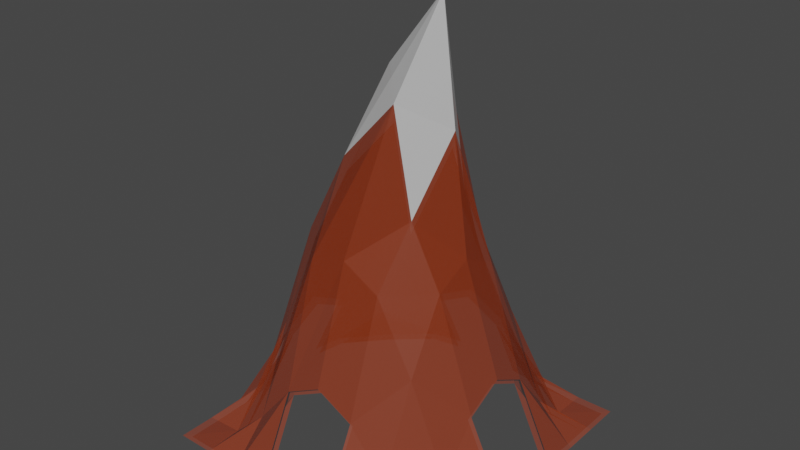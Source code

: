 # Source: Monta_a2tunel.blend  (saved by Blender 2.81.16; exported with 4.5.12 LTS)
import bpy
from mathutils import Matrix  # noqa: F401  (used for matrix-valued properties, if any)

bpy.ops.wm.read_factory_settings(use_empty=True)
scene = bpy.context.scene
scene.name = 'Scene'

# ---- collections
col_collection = bpy.data.collections.new('Collection'); scene.collection.children.link(col_collection)

# ---- materials (node trees are filled in below, after node groups)
mat_material_003 = bpy.data.materials.new('Material.003')
mat_material_003.use_transparent_shadow = False
mat_material_004 = bpy.data.materials.new('Material.004')
mat_material_004.use_transparent_shadow = False
mat_material_001 = bpy.data.materials.new('Material.001')
mat_material_001.use_transparent_shadow = False
mat_material_000 = bpy.data.materials.new('Material.000')
mat_material_000.use_transparent_shadow = False

# ---- material node trees
mat_material_003.use_nodes = True; mat_material_003.node_tree.nodes.clear()
_N = mat_material_003.node_tree.nodes; _L = mat_material_003.node_tree.links
n0 = _N.new('ShaderNodeOutputMaterial'); n0.name = 'Material Output'; n0.location = (300, 300)
n1 = _N.new('ShaderNodeBsdfPrincipled'); n1.name = 'Principled BSDF'; n1.location = (10, 300)
n1.distribution = 'GGX'
n1.subsurface_method = 'BURLEY'
n1.inputs[0].default_value = (0.3972, 0.05097, 0.008366, 1.0)
n1.inputs[3].default_value = 1.45
n1.inputs[4].default_value = 0.5
n1.inputs[27].default_value = (0.0, 0.0, 0.0, 1.0)
n1.inputs[28].default_value = 1.0
_L.new(n1.outputs[0], n0.inputs[0])
n0.is_active_output = True
mat_material_004.use_nodes = True; mat_material_004.node_tree.nodes.clear()
_N = mat_material_004.node_tree.nodes; _L = mat_material_004.node_tree.links
n0 = _N.new('ShaderNodeOutputMaterial'); n0.name = 'Material Output'; n0.location = (300, 300)
n1 = _N.new('ShaderNodeBsdfPrincipled'); n1.name = 'Principled BSDF'; n1.location = (10, 300)
n1.distribution = 'GGX'
n1.subsurface_method = 'BURLEY'
n1.inputs[0].default_value = (1.0, 1.0, 1.0, 1.0)
n1.inputs[3].default_value = 1.45
n1.inputs[4].default_value = 0.5
n1.inputs[27].default_value = (0.0, 0.0, 0.0, 1.0)
n1.inputs[28].default_value = 1.0
_L.new(n1.outputs[0], n0.inputs[0])
n0.is_active_output = True
mat_material_001.use_nodes = True; mat_material_001.node_tree.nodes.clear()
_N = mat_material_001.node_tree.nodes; _L = mat_material_001.node_tree.links
n0 = _N.new('ShaderNodeOutputMaterial'); n0.name = 'Material Output'; n0.location = (300, 300)
n1 = _N.new('ShaderNodeBsdfPrincipled'); n1.name = 'Principled BSDF'; n1.location = (10, 300)
n1.distribution = 'GGX'
n1.subsurface_method = 'BURLEY'
n1.inputs[0].default_value = (0.3972, 0.05097, 0.008366, 1.0)
n1.inputs[3].default_value = 1.45
n1.inputs[4].default_value = 0.5
n1.inputs[27].default_value = (0.0, 0.0, 0.0, 1.0)
n1.inputs[28].default_value = 1.0
_L.new(n1.outputs[0], n0.inputs[0])
n0.is_active_output = True
mat_material_000.use_nodes = True; mat_material_000.node_tree.nodes.clear()
_N = mat_material_000.node_tree.nodes; _L = mat_material_000.node_tree.links
n0 = _N.new('ShaderNodeOutputMaterial'); n0.name = 'Material Output'; n0.location = (300, 300)
n1 = _N.new('ShaderNodeBsdfPrincipled'); n1.name = 'Principled BSDF'; n1.location = (10, 300)
n1.distribution = 'GGX'
n1.subsurface_method = 'BURLEY'
n1.inputs[0].default_value = (1.0, 1.0, 1.0, 1.0)
n1.inputs[3].default_value = 1.45
n1.inputs[4].default_value = 0.5
n1.inputs[27].default_value = (0.0, 0.0, 0.0, 1.0)
n1.inputs[28].default_value = 1.0
_L.new(n1.outputs[0], n0.inputs[0])
n0.is_active_output = True

# ---- world
world_world = bpy.data.worlds.new('World'); scene.world = world_world
world_world.use_nodes = True; world_world.node_tree.nodes.clear()
_N = world_world.node_tree.nodes; _L = world_world.node_tree.links
n0 = _N.new('ShaderNodeOutputWorld'); n0.name = 'World Output'; n0.location = (300, 300)
n1 = _N.new('ShaderNodeBackground'); n1.name = 'Background'; n1.location = (10, 300)
n1.inputs[0].default_value = (0.05088, 0.05088, 0.05088, 1.0)
_L.new(n1.outputs[0], n0.inputs[0])
n0.is_active_output = True
world_world.color = (0.05088, 0.05088, 0.05088)
world_world.use_sun_shadow = False
world_world.sun_shadow_jitter_overblur = 0.0

# ---- meshes
me_plane_002 = bpy.data.meshes.new('Plane.002')
me_plane_002.from_pydata([(-1.0, -1.0, 0.0), (1.0, -1.0, 0.0), (-1.0, 1.0, 0.0), (1.0, 1.0, 0.0), (0.2986, 0.0, 2.95), (1.0, 0.5, 0.0), (-1.0, 0.5, 0.0), (0.0, 0.5, 1.433), (-0.5, 1.0, 0.0), (-0.5, 0.0, 1.599), (-0.5, -1.0, 0.0), (-0.5, 0.5, 0.8312), (-1.0, -0.5, 0.0), (1.0, -0.5, 0.0), (0.0, -0.5, 1.433), (-0.5, -0.5, 0.8312), (0.5, -1.0, 0.0), (0.5, 1.0, 0.0), (0.5, 0.0, 1.41), (0.5, 0.5, 0.8312), (0.5, -0.5, 0.8312), (0.75, -1.0, 0.0), (0.75, 1.0, 0.0), (0.75, 0.0, 0.6828), (0.75, 0.5, 0.2473), (0.75, -0.5, 0.2473), (0.25, 1.0, 0.0338), (0.396, 0.0, 2.18), (0.25, 0.5, 1.294), (0.25, -0.5, 1.294), (0.25, -1.0, 0.0338), (-0.25, -1.0, 0.0338), (-0.25, 1.0, 0.0338), (-0.07705, 0.0, 2.47), (-0.25, 0.5, 1.366), (-0.25, -0.5, 1.366), (-0.75, 1.0, 0.0), (-0.75, 0.0, 0.6828), (-0.75, 0.5, 0.2473), (-0.75, -1.0, 0.0), (-0.75, -0.5, 0.2473), (-1.0, -0.75, 0.0), (1.0, -0.75, 0.0), (0.0, -0.75, 0.6828), (-0.5, -0.75, 0.2473), (0.5, -0.75, 0.2473), (0.75, -0.75, 0.01154), (0.25, -0.75, 0.5511), (-0.25, -0.75, 0.5511), (-0.75, -0.75, 0.01154), (1.0, -0.25, 0.0338), (0.163, -0.25, 2.352), (-0.5, -0.25, 1.387), (-1.0, -0.25, 0.0338), (0.5, -0.25, 1.287), (0.75, -0.25, 0.5511), (0.2921, -0.25, 1.683), (-0.2079, -0.25, 1.948), (-0.75, -0.25, 0.5511), (-1.0, 0.25, 0.0338), (1.0, 0.25, 0.0338), (0.163, 0.25, 2.352), (-0.5, 0.25, 1.387), (0.5, 0.25, 1.287), (0.75, 0.25, 0.5511), (0.2921, 0.25, 1.683), (-0.2079, 0.25, 1.948), (-0.75, 0.25, 0.5511), (1.0, 0.75, 0.0), (0.0, 0.75, 0.6828), (-1.0, 0.75, 0.0), (-0.5, 0.75, 0.2473), (0.5, 0.75, 0.2473), (0.75, 0.75, 0.01154), (0.25, 0.75, 0.5511), (-0.25, 0.75, 0.5511), (-0.75, 0.75, 0.01154)], [], [(73, 68, 3, 22), (57, 51, 4, 33), (66, 61, 7, 34), (64, 60, 5, 24), (67, 62, 11, 38), (76, 71, 8, 36), (58, 52, 9, 37), (49, 44, 15, 40), (48, 43, 14, 35), (46, 42, 13, 25), (47, 45, 20, 29), (65, 63, 19, 28), (56, 54, 18, 27), (74, 72, 17, 26), (45, 46, 25, 20), (63, 64, 24, 19), (54, 55, 23, 18), (72, 73, 22, 17), (51, 56, 27, 4), (61, 65, 28, 7), (43, 47, 29, 14), (44, 48, 35, 15), (62, 66, 34, 11), (71, 75, 32, 8), (52, 57, 33, 9), (41, 49, 40, 12), (70, 76, 36, 2), (59, 67, 38, 6), (0, 39, 49, 41), (10, 31, 48, 44), (16, 21, 46, 45), (30, 16, 45, 47), (21, 1, 42, 46), (39, 10, 44, 49), (12, 40, 58, 53), (15, 35, 57, 52), (14, 29, 56, 51), (20, 25, 55, 54), (29, 20, 54, 56), (40, 15, 52, 58), (35, 14, 51, 57), (25, 13, 50, 55), (9, 33, 66, 62), (4, 27, 65, 61), (18, 23, 64, 63), (27, 18, 63, 65), (37, 9, 62, 67), (33, 4, 61, 66), (6, 38, 76, 70), (11, 34, 75, 71), (7, 28, 74, 69), (19, 24, 73, 72), (28, 19, 72, 74), (38, 11, 71, 76), (34, 7, 69, 75), (24, 5, 68, 73)])
me_plane_002.polygons.foreach_set('material_index', [0, 1, 0, 0, 0, 0, 0, 0, 0, 0, 0, 0, 0, 0, 0, 0, 0, 0, 1, 0, 0, 0, 0, 0, 0, 0, 0, 0, 0, 0, 0, 0, 0, 0, 0, 0, 0, 0, 0, 0, 0, 0, 0, 1, 0, 0, 0, 1, 0, 0, 0, 0, 0, 0, 0, 0])
_uv = me_plane_002.uv_layers.new(name='UVMap')
_uv.uv.foreach_set('vector', [0.875, 0.875, 1.0, 0.875, 1.0, 1.0, 0.875, 1.0, 0.375, 0.375, 0.5, 0.375, 0.5, 0.5, 0.375, 0.5, 0.375, 0.625, 0.5, 0.625, 0.5, 0.75, 0.375, 0.75, 0.875, 0.625, 1.0, 0.625, 1.0, 0.75, 0.875, 0.75, 0.125, 0.625, 0.25, 0.625, 0.25, 0.75, 0.125, 0.75, 0.125, 0.875, 0.25, 0.875, 0.25, 1.0, 0.125, 1.0, 0.125, 0.375, 0.25, 0.375, 0.25, 0.5, 0.125, 0.5, 0.125, 0.125, 0.25, 0.125, 0.25, 0.25, 0.125, 0.25, 0.375, 0.125, 0.5, 0.125, 0.5, 0.25, 0.375, 0.25, 0.875, 0.125, 1.0, 0.125, 1.0, 0.25, 0.875, 0.25, 0.625, 0.125, 0.75, 0.125, 0.75, 0.25, 0.625, 0.25, 0.625, 0.625, 0.75, 0.625, 0.75, 0.75, 0.625, 0.75, 0.625, 0.375, 0.75, 0.375, 0.75, 0.5, 0.625, 0.5, 0.625, 0.875, 0.75, 0.875, 0.75, 1.0, 0.625, 1.0, 0.75, 0.125, 0.875, 0.125, 0.875, 0.25, 0.75, 0.25, 0.75, 0.625, 0.875, 0.625, 0.875, 0.75, 0.75, 0.75, 0.75, 0.375, 0.875, 0.375, 0.875, 0.5, 0.75, 0.5, 0.75, 0.875, 0.875, 0.875, 0.875, 1.0, 0.75, 1.0, 0.5, 0.375, 0.625, 0.375, 0.625, 0.5, 0.5, 0.5, 0.5, 0.625, 0.625, 0.625, 0.625, 0.75, 0.5, 0.75, 0.5, 0.125, 0.625, 0.125, 0.625, 0.25, 0.5, 0.25, 0.25, 0.125, 0.375, 0.125, 0.375, 0.25, 0.25, 0.25, 0.25, 0.625, 0.375, 0.625, 0.375, 0.75, 0.25, 0.75, 0.25, 0.875, 0.375, 0.875, 0.375, 1.0, 0.25, 1.0, 0.25, 0.375, 0.375, 0.375, 0.375, 0.5, 0.25, 0.5, 0.0, 0.125, 0.125, 0.125, 0.125, 0.25, 0.0, 0.25, 0.0, 0.875, 0.125, 0.875, 0.125, 1.0, 0.0, 1.0, 0.0, 0.625, 0.125, 0.625, 0.125, 0.75, 0.0, 0.75, 0.0, 0.0, 0.125, 0.0, 0.125, 0.125, 0.0, 0.125, 0.25, 0.0, 0.375, 0.0, 0.375, 0.125, 0.25, 0.125, 0.75, 0.0, 0.875, 0.0, 0.875, 0.125, 0.75, 0.125, 0.625, 0.0, 0.75, 0.0, 0.75, 0.125, 0.625, 0.125, 0.875, 0.0, 1.0, 0.0, 1.0, 0.125, 0.875, 0.125, 0.125, 0.0, 0.25, 0.0, 0.25, 0.125, 0.125, 0.125, 0.0, 0.25, 0.125, 0.25, 0.125, 0.375, 0.0, 0.375, 0.25, 0.25, 0.375, 0.25, 0.375, 0.375, 0.25, 0.375, 0.5, 0.25, 0.625, 0.25, 0.625, 0.375, 0.5, 0.375, 0.75, 0.25, 0.875, 0.25, 0.875, 0.375, 0.75, 0.375, 0.625, 0.25, 0.75, 0.25, 0.75, 0.375, 0.625, 0.375, 0.125, 0.25, 0.25, 0.25, 0.25, 0.375, 0.125, 0.375, 0.375, 0.25, 0.5, 0.25, 0.5, 0.375, 0.375, 0.375, 0.875, 0.25, 1.0, 0.25, 1.0, 0.375, 0.875, 0.375, 0.25, 0.5, 0.375, 0.5, 0.375, 0.625, 0.25, 0.625, 0.5, 0.5, 0.625, 0.5, 0.625, 0.625, 0.5, 0.625, 0.75, 0.5, 0.875, 0.5, 0.875, 0.625, 0.75, 0.625, 0.625, 0.5, 0.75, 0.5, 0.75, 0.625, 0.625, 0.625, 0.125, 0.5, 0.25, 0.5, 0.25, 0.625, 0.125, 0.625, 0.375, 0.5, 0.5, 0.5, 0.5, 0.625, 0.375, 0.625, 0.0, 0.75, 0.125, 0.75, 0.125, 0.875, 0.0, 0.875, 0.25, 0.75, 0.375, 0.75, 0.375, 0.875, 0.25, 0.875, 0.5, 0.75, 0.625, 0.75, 0.625, 0.875, 0.5, 0.875, 0.75, 0.75, 0.875, 0.75, 0.875, 0.875, 0.75, 0.875, 0.625, 0.75, 0.75, 0.75, 0.75, 0.875, 0.625, 0.875, 0.125, 0.75, 0.25, 0.75, 0.25, 0.875, 0.125, 0.875, 0.375, 0.75, 0.5, 0.75, 0.5, 0.875, 0.375, 0.875, 0.875, 0.75, 1.0, 0.75, 1.0, 0.875, 0.875, 0.875])
me_plane_002.materials.append(mat_material_003)
me_plane_002.materials.append(mat_material_004)
me_plane_002.use_remesh_preserve_volume = False
me_plane_002.use_remesh_preserve_attributes = False
me_plane_002.use_mirror_vertex_groups = False
me_plane_002.update()
me_plane_000 = bpy.data.meshes.new('Plane.000')
me_plane_000.from_pydata([(-1.0, -1.0, -0.01514), (1.0, -1.0, -0.01514), (-1.0, 1.0, -0.01514), (1.0, 1.0, -0.01514), (0.2986, 0.0, 2.935), (1.0, 0.5, -0.01514), (-1.0, 0.5, -0.01514), (0.0, 0.5, 1.418), (-0.5, 1.0, -0.01514), (-0.5, 0.0, 1.584), (-0.5, -1.0, -0.01514), (-0.5, 0.5, 0.816), (-1.0, -0.5, -0.01514), (1.0, -0.5, -0.01514), (0.0, -0.5, 1.418), (-0.5, -0.5, 0.816), (0.5, -1.0, -0.01514), (0.5, 1.0, -0.01514), (0.5, 0.0, 1.395), (0.5, 0.5, 0.816), (0.5, -0.5, 0.816), (0.75, -1.0, -0.01514), (0.75, 1.0, -0.01514), (0.75, 0.0, 0.6677), (0.75, 0.5, 0.2322), (0.75, -0.5, 0.2322), (0.25, 1.0, 0.01867), (0.396, 0.0, 2.164), (0.25, 0.5, 1.279), (0.25, -0.5, 1.279), (0.25, -1.0, 0.01867), (-0.25, -1.0, 0.01867), (-0.25, 1.0, 0.01867), (-0.07705, 0.0, 2.454), (-0.25, 0.5, 1.351), (-0.25, -0.5, 1.351), (-0.75, 1.0, -0.01514), (-0.75, 0.0, 0.6677), (-0.75, 0.5, 0.2322), (-0.75, -1.0, -0.01514), (-0.75, -0.5, 0.2322), (-1.0, -0.75, -0.01514), (1.0, -0.75, -0.01514), (0.0, -0.75, 0.6677), (-0.5, -0.75, 0.2322), (0.5, -0.75, 0.2322), (0.75, -0.75, -0.003591), (0.25, -0.75, 0.5359), (-0.25, -0.75, 0.5359), (-0.75, -0.75, -0.003591), (1.0, -0.25, 0.01867), (0.163, -0.25, 2.337), (-0.5, -0.25, 1.372), (-1.0, -0.25, 0.01867), (0.5, -0.25, 1.272), (0.75, -0.25, 0.5359), (0.2921, -0.25, 1.667), (-0.2079, -0.25, 1.933), (-0.75, -0.25, 0.5359), (-1.0, 0.25, 0.01867), (1.0, 0.25, 0.01867), (0.163, 0.25, 2.337), (-0.5, 0.25, 1.372), (0.5, 0.25, 1.272), (0.75, 0.25, 0.5359), (0.2921, 0.25, 1.667), (-0.2079, 0.25, 1.933), (-0.75, 0.25, 0.5359), (1.0, 0.75, -0.01514), (0.0, 0.75, 0.6677), (-1.0, 0.75, -0.01514), (-0.5, 0.75, 0.2322), (0.5, 0.75, 0.2322), (0.75, 0.75, -0.003591), (0.25, 0.75, 0.5359), (-0.25, 0.75, 0.5359), (-0.75, 0.75, -0.003591)], [], [(73, 22, 3, 68), (57, 33, 4, 51), (66, 34, 7, 61), (64, 24, 5, 60), (67, 38, 11, 62), (76, 36, 8, 71), (58, 37, 9, 52), (49, 40, 15, 44), (48, 35, 14, 43), (46, 25, 13, 42), (47, 29, 20, 45), (65, 28, 19, 63), (56, 27, 18, 54), (74, 26, 17, 72), (45, 20, 25, 46), (63, 19, 24, 64), (54, 18, 23, 55), (72, 17, 22, 73), (51, 4, 27, 56), (61, 7, 28, 65), (43, 14, 29, 47), (44, 15, 35, 48), (62, 11, 34, 66), (71, 8, 32, 75), (52, 9, 33, 57), (41, 12, 40, 49), (70, 2, 36, 76), (59, 6, 38, 67), (0, 41, 49, 39), (10, 44, 48, 31), (16, 45, 46, 21), (30, 47, 45, 16), (21, 46, 42, 1), (39, 49, 44, 10), (12, 53, 58, 40), (15, 52, 57, 35), (14, 51, 56, 29), (20, 54, 55, 25), (29, 56, 54, 20), (40, 58, 52, 15), (35, 57, 51, 14), (25, 55, 50, 13), (9, 62, 66, 33), (4, 61, 65, 27), (18, 63, 64, 23), (27, 65, 63, 18), (37, 67, 62, 9), (33, 66, 61, 4), (6, 70, 76, 38), (11, 71, 75, 34), (7, 69, 74, 28), (19, 72, 73, 24), (28, 74, 72, 19), (38, 76, 71, 11), (34, 75, 69, 7), (24, 73, 68, 5)])
me_plane_000.polygons.foreach_set('material_index', [0, 1, 0, 0, 0, 0, 0, 0, 0, 0, 0, 0, 0, 0, 0, 0, 0, 0, 1, 0, 0, 0, 0, 0, 0, 0, 0, 0, 0, 0, 0, 0, 0, 0, 0, 0, 0, 0, 0, 0, 0, 0, 0, 1, 0, 0, 0, 1, 0, 0, 0, 0, 0, 0, 0, 0])
_uv = me_plane_000.uv_layers.new(name='UVMap')
_uv.uv.foreach_set('vector', [0.875, 0.875, 0.875, 1.0, 1.0, 1.0, 1.0, 0.875, 0.375, 0.375, 0.375, 0.5, 0.5, 0.5, 0.5, 0.375, 0.375, 0.625, 0.375, 0.75, 0.5, 0.75, 0.5, 0.625, 0.875, 0.625, 0.875, 0.75, 1.0, 0.75, 1.0, 0.625, 0.125, 0.625, 0.125, 0.75, 0.25, 0.75, 0.25, 0.625, 0.125, 0.875, 0.125, 1.0, 0.25, 1.0, 0.25, 0.875, 0.125, 0.375, 0.125, 0.5, 0.25, 0.5, 0.25, 0.375, 0.125, 0.125, 0.125, 0.25, 0.25, 0.25, 0.25, 0.125, 0.375, 0.125, 0.375, 0.25, 0.5, 0.25, 0.5, 0.125, 0.875, 0.125, 0.875, 0.25, 1.0, 0.25, 1.0, 0.125, 0.625, 0.125, 0.625, 0.25, 0.75, 0.25, 0.75, 0.125, 0.625, 0.625, 0.625, 0.75, 0.75, 0.75, 0.75, 0.625, 0.625, 0.375, 0.625, 0.5, 0.75, 0.5, 0.75, 0.375, 0.625, 0.875, 0.625, 1.0, 0.75, 1.0, 0.75, 0.875, 0.75, 0.125, 0.75, 0.25, 0.875, 0.25, 0.875, 0.125, 0.75, 0.625, 0.75, 0.75, 0.875, 0.75, 0.875, 0.625, 0.75, 0.375, 0.75, 0.5, 0.875, 0.5, 0.875, 0.375, 0.75, 0.875, 0.75, 1.0, 0.875, 1.0, 0.875, 0.875, 0.5, 0.375, 0.5, 0.5, 0.625, 0.5, 0.625, 0.375, 0.5, 0.625, 0.5, 0.75, 0.625, 0.75, 0.625, 0.625, 0.5, 0.125, 0.5, 0.25, 0.625, 0.25, 0.625, 0.125, 0.25, 0.125, 0.25, 0.25, 0.375, 0.25, 0.375, 0.125, 0.25, 0.625, 0.25, 0.75, 0.375, 0.75, 0.375, 0.625, 0.25, 0.875, 0.25, 1.0, 0.375, 1.0, 0.375, 0.875, 0.25, 0.375, 0.25, 0.5, 0.375, 0.5, 0.375, 0.375, 0.0, 0.125, 0.0, 0.25, 0.125, 0.25, 0.125, 0.125, 0.0, 0.875, 0.0, 1.0, 0.125, 1.0, 0.125, 0.875, 0.0, 0.625, 0.0, 0.75, 0.125, 0.75, 0.125, 0.625, 0.0, 0.0, 0.0, 0.125, 0.125, 0.125, 0.125, 0.0, 0.25, 0.0, 0.25, 0.125, 0.375, 0.125, 0.375, 0.0, 0.75, 0.0, 0.75, 0.125, 0.875, 0.125, 0.875, 0.0, 0.625, 0.0, 0.625, 0.125, 0.75, 0.125, 0.75, 0.0, 0.875, 0.0, 0.875, 0.125, 1.0, 0.125, 1.0, 0.0, 0.125, 0.0, 0.125, 0.125, 0.25, 0.125, 0.25, 0.0, 0.0, 0.25, 0.0, 0.375, 0.125, 0.375, 0.125, 0.25, 0.25, 0.25, 0.25, 0.375, 0.375, 0.375, 0.375, 0.25, 0.5, 0.25, 0.5, 0.375, 0.625, 0.375, 0.625, 0.25, 0.75, 0.25, 0.75, 0.375, 0.875, 0.375, 0.875, 0.25, 0.625, 0.25, 0.625, 0.375, 0.75, 0.375, 0.75, 0.25, 0.125, 0.25, 0.125, 0.375, 0.25, 0.375, 0.25, 0.25, 0.375, 0.25, 0.375, 0.375, 0.5, 0.375, 0.5, 0.25, 0.875, 0.25, 0.875, 0.375, 1.0, 0.375, 1.0, 0.25, 0.25, 0.5, 0.25, 0.625, 0.375, 0.625, 0.375, 0.5, 0.5, 0.5, 0.5, 0.625, 0.625, 0.625, 0.625, 0.5, 0.75, 0.5, 0.75, 0.625, 0.875, 0.625, 0.875, 0.5, 0.625, 0.5, 0.625, 0.625, 0.75, 0.625, 0.75, 0.5, 0.125, 0.5, 0.125, 0.625, 0.25, 0.625, 0.25, 0.5, 0.375, 0.5, 0.375, 0.625, 0.5, 0.625, 0.5, 0.5, 0.0, 0.75, 0.0, 0.875, 0.125, 0.875, 0.125, 0.75, 0.25, 0.75, 0.25, 0.875, 0.375, 0.875, 0.375, 0.75, 0.5, 0.75, 0.5, 0.875, 0.625, 0.875, 0.625, 0.75, 0.75, 0.75, 0.75, 0.875, 0.875, 0.875, 0.875, 0.75, 0.625, 0.75, 0.625, 0.875, 0.75, 0.875, 0.75, 0.75, 0.125, 0.75, 0.125, 0.875, 0.25, 0.875, 0.25, 0.75, 0.375, 0.75, 0.375, 0.875, 0.5, 0.875, 0.5, 0.75, 0.875, 0.75, 0.875, 0.875, 1.0, 0.875, 1.0, 0.75])
me_plane_000.materials.append(mat_material_001)
me_plane_000.materials.append(mat_material_000)
me_plane_000.use_remesh_preserve_volume = False
me_plane_000.use_remesh_preserve_attributes = False
me_plane_000.use_mirror_vertex_groups = False
me_plane_000.update()

# ---- objects
ob_plane_001 = bpy.data.objects.new('Plane.001', me_plane_002)
ob_plane_000 = bpy.data.objects.new('Plane.000', me_plane_000)

# ---- transforms, parenting, visibility, modifiers, constraints
ob_plane_001.location = (0.0, 0.0, 0.0)
ob_plane_001.scale = (8.127, 8.127, 8.127)
ob_plane_001.lineart.crease_threshold = 0.0
ob_plane_000.location = (0.0, 0.0, 0.0)
ob_plane_000.scale = (7.782, 7.782, 7.782)
ob_plane_000.lineart.crease_threshold = 0.0

# ---- collection membership
col_collection.objects.link(ob_plane_001)
col_collection.objects.link(ob_plane_000)

# ---- scene / render settings (as saved in the file)
scene.frame_start = 1; scene.frame_end = 250; scene.frame_set(1)
scene.render.engine = 'BLENDER_EEVEE_NEXT'
scene.cycles.use_denoising = False
scene.cycles.samples = 128
scene.cycles.sampling_pattern = 'TABULATED_SOBOL'
scene.cycles.use_adaptive_sampling = False
scene.cycles.use_light_tree = False
scene.view_settings.view_transform = 'Filmic'
bpy.context.view_layer.update()

# ---- added for rendering (the .blend has no active camera and no usable light): camera, sun
cam_auto = bpy.data.cameras.new('AutoCamera')
cam_auto.lens = 50.0
cam_auto.sensor_width = 36.0
cam_auto.clip_end = 1000.0
ob_auto_camera = bpy.data.objects.new('AutoCamera', cam_auto)
scene.collection.objects.link(ob_auto_camera)
ob_auto_camera.location = (30.8131, -36.9757, 36.5814)
ob_auto_camera.rotation_euler = (1.09748, -7.21219e-08, 0.694738)
scene.camera = ob_auto_camera
light_auto_sun = bpy.data.lights.new('AutoSun', 'SUN')
light_auto_sun.energy = 3.0
light_auto_sun.angle = 0.0523599
ob_auto_sun = bpy.data.objects.new('AutoSun', light_auto_sun)
scene.collection.objects.link(ob_auto_sun)
ob_auto_sun.rotation_euler = (0.872665, 0.174533, 0.523599)
bpy.context.view_layer.update()
